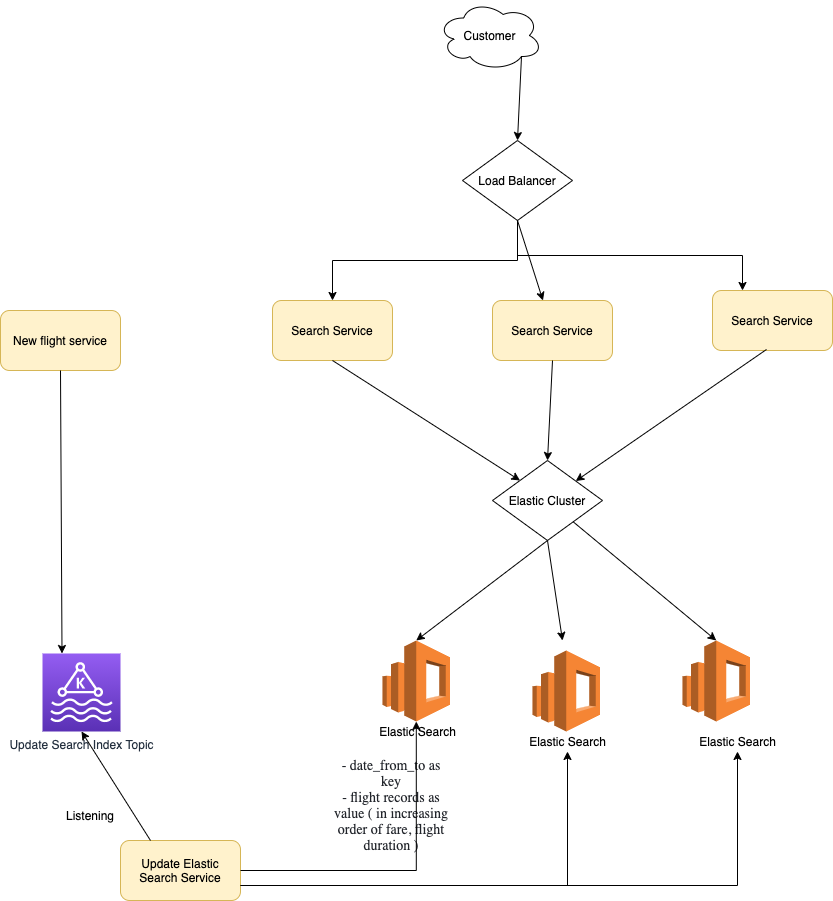

The diagram above was exported from draw.io. Its source (the exported page's mxGraphModel, read from the mxfile embedded in the PNG):
<mxGraphModel dx="1636" dy="423" grid="1" gridSize="10" guides="1" tooltips="1" connect="1" arrows="1" fold="1" page="1" pageScale="1" pageWidth="850" pageHeight="1100" math="0" shadow="0">
  <root>
    <mxCell id="0" />
    <mxCell id="1" parent="0" />
    <mxCell id="vAlPWBbDWoFCUTtDWhU5-1" value="Customer" style="ellipse;shape=cloud;whiteSpace=wrap;html=1;" vertex="1" parent="1">
      <mxGeometry x="365" y="40" width="105" height="70" as="geometry" />
    </mxCell>
    <mxCell id="vAlPWBbDWoFCUTtDWhU5-2" value="Load Balancer" style="rhombus;whiteSpace=wrap;html=1;" vertex="1" parent="1">
      <mxGeometry x="390" y="180" width="110" height="80" as="geometry" />
    </mxCell>
    <mxCell id="vAlPWBbDWoFCUTtDWhU5-3" value="Search Service" style="rounded=1;whiteSpace=wrap;html=1;fillColor=#fff2cc;strokeColor=#d6b656;" vertex="1" parent="1">
      <mxGeometry x="200" y="340" width="120" height="60" as="geometry" />
    </mxCell>
    <mxCell id="vAlPWBbDWoFCUTtDWhU5-4" value="Search Service" style="rounded=1;whiteSpace=wrap;html=1;fillColor=#fff2cc;strokeColor=#d6b656;" vertex="1" parent="1">
      <mxGeometry x="420" y="340" width="120" height="60" as="geometry" />
    </mxCell>
    <mxCell id="vAlPWBbDWoFCUTtDWhU5-5" value="Search Service" style="rounded=1;whiteSpace=wrap;html=1;fillColor=#fff2cc;strokeColor=#d6b656;" vertex="1" parent="1">
      <mxGeometry x="640" y="330" width="120" height="60" as="geometry" />
    </mxCell>
    <mxCell id="vAlPWBbDWoFCUTtDWhU5-6" value="" style="endArrow=classic;html=1;rounded=0;exitX=0.5;exitY=1;exitDx=0;exitDy=0;entryX=0.5;entryY=0;entryDx=0;entryDy=0;edgeStyle=orthogonalEdgeStyle;" edge="1" parent="1" source="vAlPWBbDWoFCUTtDWhU5-2" target="vAlPWBbDWoFCUTtDWhU5-3">
      <mxGeometry width="50" height="50" relative="1" as="geometry">
        <mxPoint x="380" y="310" as="sourcePoint" />
        <mxPoint x="425" y="290" as="targetPoint" />
      </mxGeometry>
    </mxCell>
    <mxCell id="vAlPWBbDWoFCUTtDWhU5-7" value="" style="endArrow=classic;html=1;rounded=0;exitX=0.5;exitY=1;exitDx=0;exitDy=0;" edge="1" parent="1" source="vAlPWBbDWoFCUTtDWhU5-2" target="vAlPWBbDWoFCUTtDWhU5-4">
      <mxGeometry width="50" height="50" relative="1" as="geometry">
        <mxPoint x="380" y="310" as="sourcePoint" />
        <mxPoint x="430" y="260" as="targetPoint" />
      </mxGeometry>
    </mxCell>
    <mxCell id="vAlPWBbDWoFCUTtDWhU5-8" value="" style="endArrow=classic;html=1;rounded=0;entryX=0.25;entryY=0;entryDx=0;entryDy=0;exitX=0.5;exitY=1;exitDx=0;exitDy=0;edgeStyle=orthogonalEdgeStyle;" edge="1" parent="1" source="vAlPWBbDWoFCUTtDWhU5-2" target="vAlPWBbDWoFCUTtDWhU5-5">
      <mxGeometry width="50" height="50" relative="1" as="geometry">
        <mxPoint x="430" y="260" as="sourcePoint" />
        <mxPoint x="430" y="260" as="targetPoint" />
      </mxGeometry>
    </mxCell>
    <mxCell id="vAlPWBbDWoFCUTtDWhU5-9" value="Elastic Cluster" style="rhombus;whiteSpace=wrap;html=1;" vertex="1" parent="1">
      <mxGeometry x="420" y="500" width="110" height="80" as="geometry" />
    </mxCell>
    <mxCell id="vAlPWBbDWoFCUTtDWhU5-10" value="" style="outlineConnect=0;dashed=0;verticalLabelPosition=bottom;verticalAlign=top;align=center;html=1;shape=mxgraph.aws3.elasticsearch_service;fillColor=#F58534;gradientColor=none;" vertex="1" parent="1">
      <mxGeometry x="310" y="680" width="67.5" height="81" as="geometry" />
    </mxCell>
    <mxCell id="vAlPWBbDWoFCUTtDWhU5-11" value="" style="outlineConnect=0;dashed=0;verticalLabelPosition=bottom;verticalAlign=top;align=center;html=1;shape=mxgraph.aws3.elasticsearch_service;fillColor=#F58534;gradientColor=none;" vertex="1" parent="1">
      <mxGeometry x="610" y="680" width="67.5" height="81" as="geometry" />
    </mxCell>
    <mxCell id="vAlPWBbDWoFCUTtDWhU5-12" value="" style="outlineConnect=0;dashed=0;verticalLabelPosition=bottom;verticalAlign=top;align=center;html=1;shape=mxgraph.aws3.elasticsearch_service;fillColor=#F58534;gradientColor=none;" vertex="1" parent="1">
      <mxGeometry x="460" y="690" width="67.5" height="81" as="geometry" />
    </mxCell>
    <mxCell id="vAlPWBbDWoFCUTtDWhU5-13" value="" style="endArrow=classic;html=1;rounded=0;exitX=0.5;exitY=1;exitDx=0;exitDy=0;entryX=0.5;entryY=0;entryDx=0;entryDy=0;entryPerimeter=0;" edge="1" parent="1" source="vAlPWBbDWoFCUTtDWhU5-9" target="vAlPWBbDWoFCUTtDWhU5-10">
      <mxGeometry width="50" height="50" relative="1" as="geometry">
        <mxPoint x="380" y="600" as="sourcePoint" />
        <mxPoint x="430" y="550" as="targetPoint" />
      </mxGeometry>
    </mxCell>
    <mxCell id="vAlPWBbDWoFCUTtDWhU5-14" value="" style="endArrow=classic;html=1;rounded=0;exitX=0.5;exitY=1;exitDx=0;exitDy=0;" edge="1" parent="1" source="vAlPWBbDWoFCUTtDWhU5-9">
      <mxGeometry width="50" height="50" relative="1" as="geometry">
        <mxPoint x="485" y="590" as="sourcePoint" />
        <mxPoint x="490" y="680" as="targetPoint" />
      </mxGeometry>
    </mxCell>
    <mxCell id="vAlPWBbDWoFCUTtDWhU5-15" value="" style="endArrow=classic;html=1;rounded=0;entryX=0.5;entryY=0;entryDx=0;entryDy=0;entryPerimeter=0;" edge="1" parent="1" source="vAlPWBbDWoFCUTtDWhU5-9" target="vAlPWBbDWoFCUTtDWhU5-11">
      <mxGeometry width="50" height="50" relative="1" as="geometry">
        <mxPoint x="485" y="590" as="sourcePoint" />
        <mxPoint x="500" y="690" as="targetPoint" />
      </mxGeometry>
    </mxCell>
    <mxCell id="vAlPWBbDWoFCUTtDWhU5-16" value="" style="endArrow=classic;html=1;rounded=0;exitX=0.8;exitY=0.8;exitDx=0;exitDy=0;exitPerimeter=0;entryX=0.5;entryY=0;entryDx=0;entryDy=0;" edge="1" parent="1" source="vAlPWBbDWoFCUTtDWhU5-1" target="vAlPWBbDWoFCUTtDWhU5-2">
      <mxGeometry width="50" height="50" relative="1" as="geometry">
        <mxPoint x="380" y="290" as="sourcePoint" />
        <mxPoint x="430" y="240" as="targetPoint" />
      </mxGeometry>
    </mxCell>
    <mxCell id="vAlPWBbDWoFCUTtDWhU5-17" value="Elastic Search" style="text;html=1;align=center;verticalAlign=middle;resizable=0;points=[];autosize=1;strokeColor=none;fillColor=none;" vertex="1" parent="1">
      <mxGeometry x="300" y="761" width="90" height="20" as="geometry" />
    </mxCell>
    <mxCell id="vAlPWBbDWoFCUTtDWhU5-18" value="Elastic Search" style="text;html=1;align=center;verticalAlign=middle;resizable=0;points=[];autosize=1;strokeColor=none;fillColor=none;" vertex="1" parent="1">
      <mxGeometry x="450" y="771" width="90" height="20" as="geometry" />
    </mxCell>
    <mxCell id="vAlPWBbDWoFCUTtDWhU5-19" value="Elastic Search" style="text;html=1;align=center;verticalAlign=middle;resizable=0;points=[];autosize=1;strokeColor=none;fillColor=none;" vertex="1" parent="1">
      <mxGeometry x="620" y="771" width="90" height="20" as="geometry" />
    </mxCell>
    <mxCell id="vAlPWBbDWoFCUTtDWhU5-20" value="" style="endArrow=classic;html=1;rounded=0;exitX=0.5;exitY=1;exitDx=0;exitDy=0;entryX=0;entryY=0;entryDx=0;entryDy=0;" edge="1" parent="1" source="vAlPWBbDWoFCUTtDWhU5-3" target="vAlPWBbDWoFCUTtDWhU5-9">
      <mxGeometry width="50" height="50" relative="1" as="geometry">
        <mxPoint x="380" y="550" as="sourcePoint" />
        <mxPoint x="430" y="500" as="targetPoint" />
      </mxGeometry>
    </mxCell>
    <mxCell id="vAlPWBbDWoFCUTtDWhU5-21" value="" style="endArrow=classic;html=1;rounded=0;exitX=0.5;exitY=1;exitDx=0;exitDy=0;entryX=0.5;entryY=0;entryDx=0;entryDy=0;" edge="1" parent="1" source="vAlPWBbDWoFCUTtDWhU5-4" target="vAlPWBbDWoFCUTtDWhU5-9">
      <mxGeometry width="50" height="50" relative="1" as="geometry">
        <mxPoint x="270" y="410" as="sourcePoint" />
        <mxPoint x="430" y="550" as="targetPoint" />
      </mxGeometry>
    </mxCell>
    <mxCell id="vAlPWBbDWoFCUTtDWhU5-22" value="" style="endArrow=classic;html=1;rounded=0;exitX=0.45;exitY=0.983;exitDx=0;exitDy=0;exitPerimeter=0;" edge="1" parent="1" source="vAlPWBbDWoFCUTtDWhU5-5" target="vAlPWBbDWoFCUTtDWhU5-9">
      <mxGeometry width="50" height="50" relative="1" as="geometry">
        <mxPoint x="490" y="410" as="sourcePoint" />
        <mxPoint x="485" y="510" as="targetPoint" />
      </mxGeometry>
    </mxCell>
    <mxCell id="vAlPWBbDWoFCUTtDWhU5-23" value="&lt;meta charset=&quot;utf-8&quot;&gt;&lt;p style=&quot;box-sizing: border-box; --tw-shadow:0 0 transparent; --tw-ring-inset:var(--tw-empty, ); --tw-ring-offset-width:0px; --tw-ring-offset-color:#fff; --tw-ring-color:rgba(59,130,246,0.5); --tw-ring-offset-shadow:0 0 transparent; --tw-ring-shadow:0 0 transparent; margin: 0px; padding: 0px; counter-reset: list-1 0 list-2 0 list-3 0 list-4 0 list-5 0 list-6 0 list-7 0 list-8 0 list-9 0; font-family: &amp;quot;Inv Maison Neue&amp;quot;; font-weight: 300; font-size: 14px; color: rgb(34, 37, 43); text-align: center; font-style: normal; font-variant-ligatures: normal; font-variant-caps: normal; letter-spacing: normal; orphans: 2; text-indent: 0px; text-transform: none; widows: 2; word-spacing: 0px; -webkit-text-stroke-width: 0px; background-color: rgb(255, 255, 255); text-decoration-thickness: initial; text-decoration-style: initial; text-decoration-color: initial;&quot; class=&quot;ql-align-center&quot;&gt;- date_from_to as key&lt;/p&gt;&lt;p style=&quot;box-sizing: border-box; --tw-shadow:0 0 transparent; --tw-ring-inset:var(--tw-empty, ); --tw-ring-offset-width:0px; --tw-ring-offset-color:#fff; --tw-ring-color:rgba(59,130,246,0.5); --tw-ring-offset-shadow:0 0 transparent; --tw-ring-shadow:0 0 transparent; margin: 0px; padding: 0px; counter-reset: list-1 0 list-2 0 list-3 0 list-4 0 list-5 0 list-6 0 list-7 0 list-8 0 list-9 0; font-family: &amp;quot;Inv Maison Neue&amp;quot;; font-weight: 300; font-size: 14px; color: rgb(34, 37, 43); text-align: center; font-style: normal; font-variant-ligatures: normal; font-variant-caps: normal; letter-spacing: normal; orphans: 2; text-indent: 0px; text-transform: none; widows: 2; word-spacing: 0px; -webkit-text-stroke-width: 0px; background-color: rgb(255, 255, 255); text-decoration-thickness: initial; text-decoration-style: initial; text-decoration-color: initial;&quot; class=&quot;ql-align-center&quot;&gt;- flight records as value ( in increasing order of fare, flight duration )&lt;/p&gt;" style="text;whiteSpace=wrap;html=1;" vertex="1" parent="1">
      <mxGeometry x="257.5" y="791" width="120" height="40" as="geometry" />
    </mxCell>
    <mxCell id="vAlPWBbDWoFCUTtDWhU5-24" value="New flight service" style="rounded=1;whiteSpace=wrap;html=1;fillColor=#fff2cc;strokeColor=#d6b656;" vertex="1" parent="1">
      <mxGeometry x="-72" y="350" width="120" height="60" as="geometry" />
    </mxCell>
    <mxCell id="vAlPWBbDWoFCUTtDWhU5-25" value="Update Search Index Topic" style="sketch=0;points=[[0,0,0],[0.25,0,0],[0.5,0,0],[0.75,0,0],[1,0,0],[0,1,0],[0.25,1,0],[0.5,1,0],[0.75,1,0],[1,1,0],[0,0.25,0],[0,0.5,0],[0,0.75,0],[1,0.25,0],[1,0.5,0],[1,0.75,0]];outlineConnect=0;fontColor=#232F3E;gradientColor=#945DF2;gradientDirection=north;fillColor=#5A30B5;strokeColor=#ffffff;dashed=0;verticalLabelPosition=bottom;verticalAlign=top;align=center;html=1;fontSize=12;fontStyle=0;aspect=fixed;shape=mxgraph.aws4.resourceIcon;resIcon=mxgraph.aws4.managed_streaming_for_kafka;" vertex="1" parent="1">
      <mxGeometry x="-30" y="693" width="78" height="78" as="geometry" />
    </mxCell>
    <mxCell id="vAlPWBbDWoFCUTtDWhU5-26" value="" style="endArrow=classic;html=1;rounded=0;exitX=0.5;exitY=1;exitDx=0;exitDy=0;entryX=0.25;entryY=0;entryDx=0;entryDy=0;entryPerimeter=0;" edge="1" parent="1" source="vAlPWBbDWoFCUTtDWhU5-24" target="vAlPWBbDWoFCUTtDWhU5-25">
      <mxGeometry width="50" height="50" relative="1" as="geometry">
        <mxPoint x="220" y="650" as="sourcePoint" />
        <mxPoint x="270" y="600" as="targetPoint" />
      </mxGeometry>
    </mxCell>
    <mxCell id="vAlPWBbDWoFCUTtDWhU5-28" value="Update Elastic Search Service" style="rounded=1;whiteSpace=wrap;html=1;fillColor=#fff2cc;strokeColor=#d6b656;" vertex="1" parent="1">
      <mxGeometry x="48" y="880" width="120" height="60" as="geometry" />
    </mxCell>
    <mxCell id="vAlPWBbDWoFCUTtDWhU5-30" value="" style="endArrow=classic;html=1;rounded=0;exitX=1;exitY=0.5;exitDx=0;exitDy=0;edgeStyle=orthogonalEdgeStyle;" edge="1" parent="1" source="vAlPWBbDWoFCUTtDWhU5-28" target="vAlPWBbDWoFCUTtDWhU5-10">
      <mxGeometry width="50" height="50" relative="1" as="geometry">
        <mxPoint x="220" y="750" as="sourcePoint" />
        <mxPoint x="270" y="700" as="targetPoint" />
      </mxGeometry>
    </mxCell>
    <mxCell id="vAlPWBbDWoFCUTtDWhU5-34" value="" style="endArrow=classic;html=1;rounded=0;exitX=1;exitY=0.75;exitDx=0;exitDy=0;edgeStyle=orthogonalEdgeStyle;" edge="1" parent="1" source="vAlPWBbDWoFCUTtDWhU5-28" target="vAlPWBbDWoFCUTtDWhU5-18">
      <mxGeometry width="50" height="50" relative="1" as="geometry">
        <mxPoint x="220" y="820" as="sourcePoint" />
        <mxPoint x="270" y="770" as="targetPoint" />
      </mxGeometry>
    </mxCell>
    <mxCell id="vAlPWBbDWoFCUTtDWhU5-36" value="" style="endArrow=classic;html=1;rounded=0;exitX=0.25;exitY=0;exitDx=0;exitDy=0;entryX=0.5;entryY=1;entryDx=0;entryDy=0;entryPerimeter=0;" edge="1" parent="1" source="vAlPWBbDWoFCUTtDWhU5-28" target="vAlPWBbDWoFCUTtDWhU5-25">
      <mxGeometry width="50" height="50" relative="1" as="geometry">
        <mxPoint x="290" y="820" as="sourcePoint" />
        <mxPoint x="340" y="770" as="targetPoint" />
      </mxGeometry>
    </mxCell>
    <mxCell id="vAlPWBbDWoFCUTtDWhU5-37" value="Listening" style="text;html=1;strokeColor=none;fillColor=none;align=center;verticalAlign=middle;whiteSpace=wrap;rounded=0;" vertex="1" parent="1">
      <mxGeometry x="-12" y="840" width="60" height="30" as="geometry" />
    </mxCell>
    <mxCell id="vAlPWBbDWoFCUTtDWhU5-38" value="" style="endArrow=classic;html=1;rounded=0;exitX=1;exitY=0.75;exitDx=0;exitDy=0;edgeStyle=orthogonalEdgeStyle;" edge="1" parent="1" source="vAlPWBbDWoFCUTtDWhU5-28" target="vAlPWBbDWoFCUTtDWhU5-19">
      <mxGeometry width="50" height="50" relative="1" as="geometry">
        <mxPoint x="290" y="810" as="sourcePoint" />
        <mxPoint x="340" y="760" as="targetPoint" />
      </mxGeometry>
    </mxCell>
  </root>
</mxGraphModel>